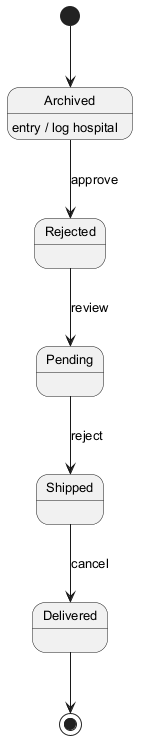

The diagram above was rendered by PlantUML. Its source (embedded in the PNG):
@startuml
skinparam defaultFontSize 13
[*] --> Archived
Archived --> Rejected : approve
Archived : entry / log hospital
Rejected --> Pending : review
Pending --> Shipped : reject
Shipped --> Delivered : cancel
Delivered --> [*]
@enduml